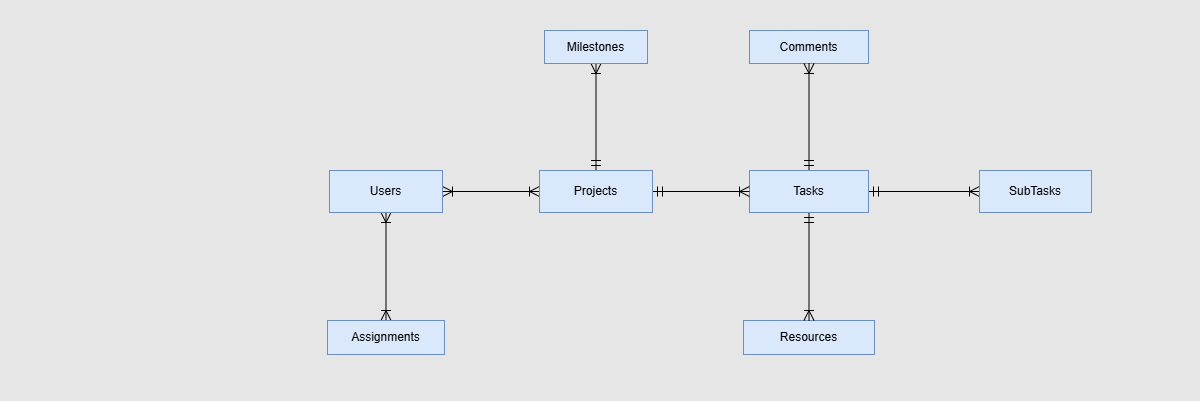

The diagram above was exported from draw.io. Its source (the exported page's mxGraphModel, read from the mxfile embedded in the PNG):
<mxGraphModel dx="1378" dy="618" grid="1" gridSize="10" guides="1" tooltips="1" connect="1" arrows="1" fold="1" page="0" pageScale="1" pageWidth="850" pageHeight="1100" background="#E6E6E6" math="0" shadow="0">
  <root>
    <mxCell id="0" />
    <mxCell id="1" parent="0" />
    <mxCell id="A_8jJYuWnUsdw3vUbrns-8" style="edgeStyle=none;curved=1;rounded=0;orthogonalLoop=1;jettySize=auto;html=1;exitX=1;exitY=0.5;exitDx=0;exitDy=0;entryX=0;entryY=0.5;entryDx=0;entryDy=0;fontSize=12;startSize=8;endSize=8;startArrow=ERoneToMany;startFill=0;endArrow=ERoneToMany;endFill=0;" edge="1" parent="1" source="A_8jJYuWnUsdw3vUbrns-1" target="A_8jJYuWnUsdw3vUbrns-5">
      <mxGeometry relative="1" as="geometry" />
    </mxCell>
    <mxCell id="A_8jJYuWnUsdw3vUbrns-16" style="edgeStyle=none;curved=1;rounded=0;orthogonalLoop=1;jettySize=auto;html=1;exitX=0.5;exitY=1;exitDx=0;exitDy=0;entryX=0.5;entryY=0;entryDx=0;entryDy=0;fontSize=12;startSize=8;endSize=8;startArrow=ERoneToMany;startFill=0;endArrow=ERoneToMany;endFill=0;" edge="1" parent="1" source="A_8jJYuWnUsdw3vUbrns-1" target="A_8jJYuWnUsdw3vUbrns-15">
      <mxGeometry relative="1" as="geometry" />
    </mxCell>
    <mxCell id="A_8jJYuWnUsdw3vUbrns-1" value="Users" style="rounded=0;whiteSpace=wrap;html=1;fillColor=#dae8fc;strokeColor=#6c8ebf;" vertex="1" parent="1">
      <mxGeometry x="-70" y="170" width="113" height="42" as="geometry" />
    </mxCell>
    <mxCell id="A_8jJYuWnUsdw3vUbrns-2" value="Comments" style="rounded=0;whiteSpace=wrap;html=1;fillColor=#dae8fc;strokeColor=#6c8ebf;" vertex="1" parent="1">
      <mxGeometry x="350" y="30" width="119" height="33" as="geometry" />
    </mxCell>
    <mxCell id="A_8jJYuWnUsdw3vUbrns-3" value="Resources" style="rounded=0;whiteSpace=wrap;html=1;fillColor=#dae8fc;strokeColor=#6c8ebf;" vertex="1" parent="1">
      <mxGeometry x="344" y="320" width="131" height="34" as="geometry" />
    </mxCell>
    <mxCell id="A_8jJYuWnUsdw3vUbrns-10" style="edgeStyle=none;curved=1;rounded=0;orthogonalLoop=1;jettySize=auto;html=1;exitX=1;exitY=0.5;exitDx=0;exitDy=0;entryX=0;entryY=0.5;entryDx=0;entryDy=0;fontSize=12;startSize=8;endSize=8;startArrow=ERmandOne;startFill=0;endArrow=ERoneToMany;endFill=0;" edge="1" parent="1" source="A_8jJYuWnUsdw3vUbrns-4" target="A_8jJYuWnUsdw3vUbrns-7">
      <mxGeometry relative="1" as="geometry" />
    </mxCell>
    <mxCell id="A_8jJYuWnUsdw3vUbrns-11" style="edgeStyle=none;curved=1;rounded=0;orthogonalLoop=1;jettySize=auto;html=1;exitX=0.5;exitY=1;exitDx=0;exitDy=0;entryX=0.5;entryY=0;entryDx=0;entryDy=0;fontSize=12;startSize=8;endSize=8;startArrow=ERmandOne;startFill=0;endArrow=ERoneToMany;endFill=0;" edge="1" parent="1" source="A_8jJYuWnUsdw3vUbrns-4" target="A_8jJYuWnUsdw3vUbrns-3">
      <mxGeometry relative="1" as="geometry" />
    </mxCell>
    <mxCell id="A_8jJYuWnUsdw3vUbrns-13" style="edgeStyle=none;curved=1;rounded=0;orthogonalLoop=1;jettySize=auto;html=1;exitX=0.5;exitY=0;exitDx=0;exitDy=0;entryX=0.5;entryY=1;entryDx=0;entryDy=0;fontSize=12;startSize=8;endSize=8;startArrow=ERmandOne;startFill=0;endArrow=ERoneToMany;endFill=0;" edge="1" parent="1" source="A_8jJYuWnUsdw3vUbrns-4" target="A_8jJYuWnUsdw3vUbrns-2">
      <mxGeometry relative="1" as="geometry" />
    </mxCell>
    <mxCell id="A_8jJYuWnUsdw3vUbrns-4" value="Tasks" style="rounded=0;whiteSpace=wrap;html=1;fillColor=#dae8fc;strokeColor=#6c8ebf;" vertex="1" parent="1">
      <mxGeometry x="350" y="170" width="119" height="42" as="geometry" />
    </mxCell>
    <mxCell id="A_8jJYuWnUsdw3vUbrns-9" style="edgeStyle=none;curved=1;rounded=0;orthogonalLoop=1;jettySize=auto;html=1;exitX=1;exitY=0.5;exitDx=0;exitDy=0;entryX=0;entryY=0.5;entryDx=0;entryDy=0;fontSize=12;startSize=8;endSize=8;startArrow=ERmandOne;startFill=0;endArrow=ERoneToMany;endFill=0;" edge="1" parent="1" source="A_8jJYuWnUsdw3vUbrns-5" target="A_8jJYuWnUsdw3vUbrns-4">
      <mxGeometry relative="1" as="geometry" />
    </mxCell>
    <mxCell id="A_8jJYuWnUsdw3vUbrns-14" style="edgeStyle=none;curved=1;rounded=0;orthogonalLoop=1;jettySize=auto;html=1;exitX=0.5;exitY=0;exitDx=0;exitDy=0;fontSize=12;startSize=8;endSize=8;startArrow=ERmandOne;startFill=0;endArrow=ERoneToMany;endFill=0;" edge="1" parent="1" source="A_8jJYuWnUsdw3vUbrns-5" target="A_8jJYuWnUsdw3vUbrns-6">
      <mxGeometry relative="1" as="geometry" />
    </mxCell>
    <mxCell id="A_8jJYuWnUsdw3vUbrns-5" value="Projects" style="rounded=0;whiteSpace=wrap;html=1;fillColor=#dae8fc;strokeColor=#6c8ebf;" vertex="1" parent="1">
      <mxGeometry x="140" y="170" width="113" height="42" as="geometry" />
    </mxCell>
    <mxCell id="A_8jJYuWnUsdw3vUbrns-6" value="Milestones" style="rounded=0;whiteSpace=wrap;html=1;fillColor=#dae8fc;strokeColor=#6c8ebf;" vertex="1" parent="1">
      <mxGeometry x="145" y="30" width="103" height="33" as="geometry" />
    </mxCell>
    <mxCell id="A_8jJYuWnUsdw3vUbrns-7" value="SubTasks" style="rounded=0;whiteSpace=wrap;html=1;fillColor=#dae8fc;strokeColor=#6c8ebf;" vertex="1" parent="1">
      <mxGeometry x="580" y="170" width="112" height="42" as="geometry" />
    </mxCell>
    <mxCell id="A_8jJYuWnUsdw3vUbrns-15" value="Assignments" style="rounded=0;whiteSpace=wrap;html=1;fillColor=#dae8fc;strokeColor=#6c8ebf;" vertex="1" parent="1">
      <mxGeometry x="-72" y="320" width="117" height="34" as="geometry" />
    </mxCell>
  </root>
</mxGraphModel>